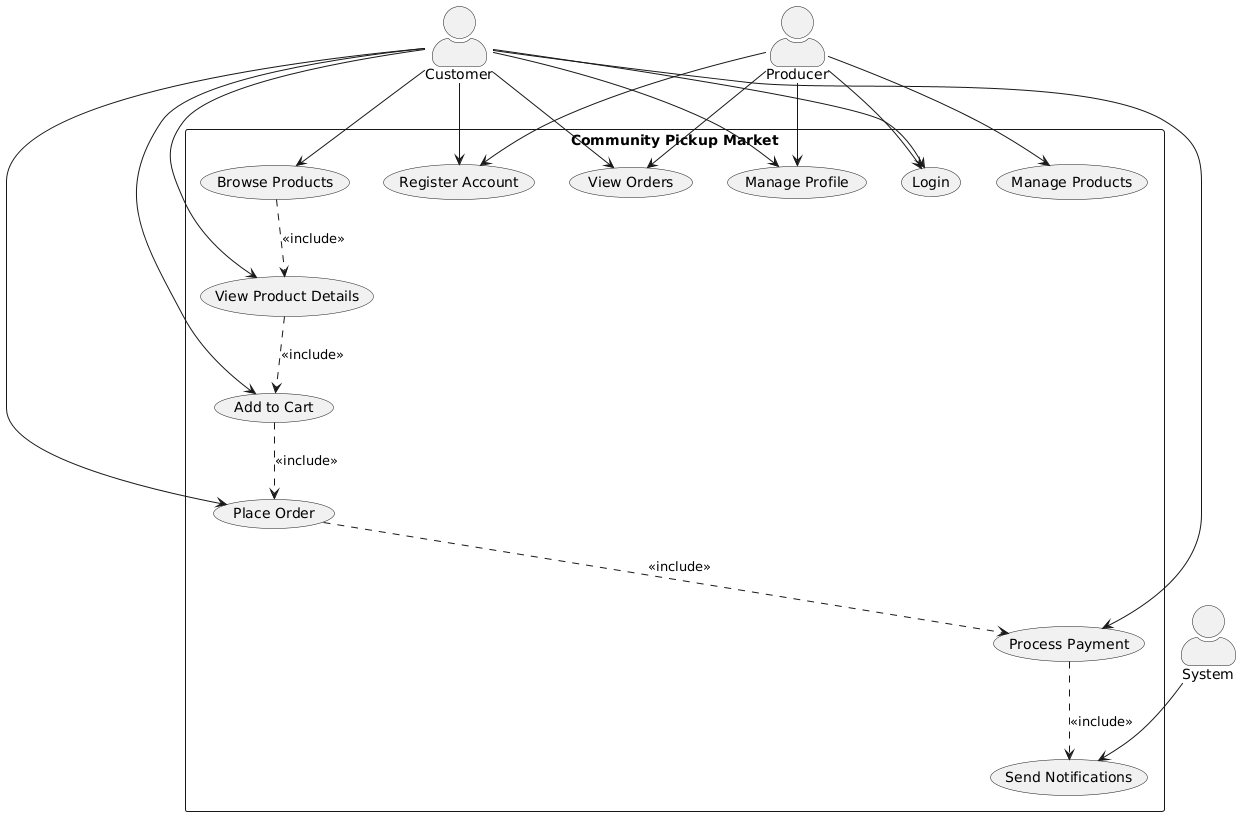

The diagram above was rendered by PlantUML. Its source (embedded in the PNG):
@startuml
skinparam actorStyle awesome
skinparam packageStyle rectangle

actor Customer
actor Producer
actor "System" as System

rectangle "Community Pickup Market" {
  usecase "Register Account" as UC1
  usecase "Login" as UC2
  usecase "Browse Products" as UC3
  usecase "View Product Details" as UC4
  usecase "Add to Cart" as UC5
  usecase "Place Order" as UC6
  usecase "Manage Products" as UC7
  usecase "View Orders" as UC8
  usecase "Process Payment" as UC9
  usecase "Send Notifications" as UC10
  usecase "Manage Profile" as UC11
}

Customer --> UC1
Customer --> UC2
Customer --> UC3
Customer --> UC4
Customer --> UC5
Customer --> UC6
Customer --> UC8
Customer --> UC9
Customer --> UC11

Producer --> UC1
Producer --> UC2
Producer --> UC7
Producer --> UC8
Producer --> UC11

System --> UC10

UC3 ..> UC4 : <<include>>
UC4 ..> UC5 : <<include>>
UC5 ..> UC6 : <<include>>
UC6 ..> UC9 : <<include>>
UC9 ..> UC10 : <<include>>
@enduml